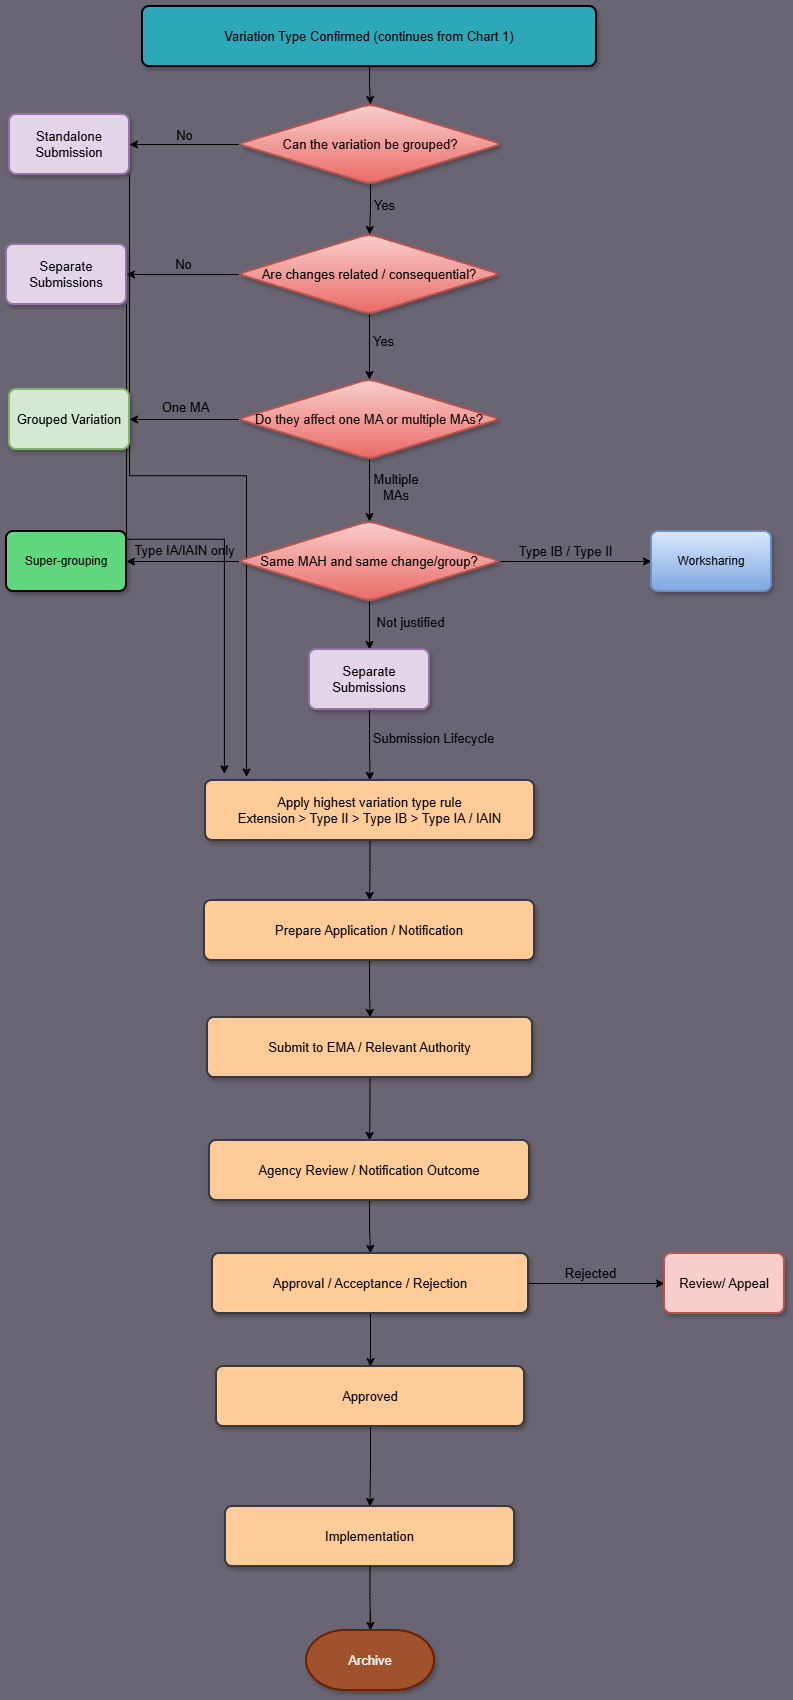

The diagram above was exported from draw.io. Its source (the exported page's mxGraphModel, read from the mxfile embedded in the PNG):
<mxGraphModel dx="1488" dy="782" grid="0" gridSize="10" guides="1" tooltips="1" connect="1" arrows="1" fold="1" page="1" pageScale="1" pageWidth="827" pageHeight="1169" background="light-dark(#6a6572, #121212)" math="0" shadow="0">
  <root>
    <mxCell id="3PtTbJ5lPdgzMIj5xx7j-0" />
    <mxCell id="3PtTbJ5lPdgzMIj5xx7j-1" parent="3PtTbJ5lPdgzMIj5xx7j-0" />
    <mxCell id="2HO6vQ0pFjkX5HXtmNSJ-2" edge="1" parent="3PtTbJ5lPdgzMIj5xx7j-1" source="2HO6vQ0pFjkX5HXtmNSJ-0" style="edgeStyle=orthogonalEdgeStyle;rounded=0;orthogonalLoop=1;jettySize=auto;html=1;" target="2HO6vQ0pFjkX5HXtmNSJ-1" value="">
      <mxGeometry relative="1" as="geometry" />
    </mxCell>
    <mxCell id="2HO6vQ0pFjkX5HXtmNSJ-0" parent="3PtTbJ5lPdgzMIj5xx7j-1" style="whiteSpace=wrap;html=1;rounded=1;absoluteArcSize=1;arcSize=14;strokeWidth=2;strokeColor=default;align=center;verticalAlign=middle;fontFamily=Helvetica;fontSize=13;fontColor=default;labelBackgroundColor=none;fillColor=light-dark(#2da8b9, #ededed);gradientColor=none;shadow=1;" value="Variation Type Confirmed (continues from Chart 1)" vertex="1">
      <mxGeometry height="60" width="454" x="148" y="18" as="geometry" />
    </mxCell>
    <mxCell id="2HO6vQ0pFjkX5HXtmNSJ-4" edge="1" parent="3PtTbJ5lPdgzMIj5xx7j-1" source="2HO6vQ0pFjkX5HXtmNSJ-1" style="edgeStyle=orthogonalEdgeStyle;rounded=0;orthogonalLoop=1;jettySize=auto;html=1;" target="2HO6vQ0pFjkX5HXtmNSJ-3" value="">
      <mxGeometry relative="1" as="geometry" />
    </mxCell>
    <mxCell id="2HO6vQ0pFjkX5HXtmNSJ-5" connectable="0" parent="2HO6vQ0pFjkX5HXtmNSJ-4" style="edgeLabel;html=1;align=center;verticalAlign=middle;resizable=0;points=[];labelBackgroundColor=none;fontSize=13;" value="No" vertex="1">
      <mxGeometry relative="1" x="-0.0466" y="1" as="geometry">
        <mxPoint x="-3" y="-11" as="offset" />
      </mxGeometry>
    </mxCell>
    <mxCell id="2HO6vQ0pFjkX5HXtmNSJ-9" edge="1" parent="3PtTbJ5lPdgzMIj5xx7j-1" source="2HO6vQ0pFjkX5HXtmNSJ-1" style="edgeStyle=orthogonalEdgeStyle;rounded=0;orthogonalLoop=1;jettySize=auto;html=1;" target="2HO6vQ0pFjkX5HXtmNSJ-8" value="">
      <mxGeometry relative="1" as="geometry" />
    </mxCell>
    <mxCell id="2HO6vQ0pFjkX5HXtmNSJ-16" connectable="0" parent="2HO6vQ0pFjkX5HXtmNSJ-9" style="edgeLabel;html=1;align=center;verticalAlign=middle;resizable=0;points=[];labelBackgroundColor=none;fontSize=13;" value="Yes" vertex="1">
      <mxGeometry relative="1" x="-0.2042" y="3" as="geometry">
        <mxPoint x="10" as="offset" />
      </mxGeometry>
    </mxCell>
    <mxCell id="2HO6vQ0pFjkX5HXtmNSJ-1" parent="3PtTbJ5lPdgzMIj5xx7j-1" style="rhombus;whiteSpace=wrap;html=1;fontSize=13;fillColor=#f8cecc;rounded=1;absoluteArcSize=1;arcSize=14;strokeWidth=2;labelBackgroundColor=none;gradientColor=#ea6b66;shadow=1;strokeColor=#b85450;" value="Can the variation be grouped?" vertex="1">
      <mxGeometry height="80" width="264" x="244" y="116" as="geometry" />
    </mxCell>
    <mxCell id="nTEAst0zFpfcsI1AU9HL-0" edge="1" parent="3PtTbJ5lPdgzMIj5xx7j-1" source="2HO6vQ0pFjkX5HXtmNSJ-3" style="edgeStyle=orthogonalEdgeStyle;rounded=0;orthogonalLoop=1;jettySize=auto;html=1;exitX=1;exitY=1;exitDx=0;exitDy=0;">
      <mxGeometry relative="1" as="geometry">
        <mxPoint x="252" y="788.5263157894738" as="targetPoint" />
      </mxGeometry>
    </mxCell>
    <mxCell id="2HO6vQ0pFjkX5HXtmNSJ-3" parent="3PtTbJ5lPdgzMIj5xx7j-1" style="whiteSpace=wrap;html=1;fontSize=13;fillColor=#e1d5e7;rounded=1;absoluteArcSize=1;arcSize=14;strokeWidth=2;labelBackgroundColor=none;shadow=1;strokeColor=#9673a6;" value="Standalone Submission" vertex="1">
      <mxGeometry height="60" width="120" x="15" y="126" as="geometry" />
    </mxCell>
    <mxCell id="2HO6vQ0pFjkX5HXtmNSJ-11" edge="1" parent="3PtTbJ5lPdgzMIj5xx7j-1" source="2HO6vQ0pFjkX5HXtmNSJ-8" style="edgeStyle=orthogonalEdgeStyle;rounded=0;orthogonalLoop=1;jettySize=auto;html=1;" target="2HO6vQ0pFjkX5HXtmNSJ-10" value="">
      <mxGeometry relative="1" as="geometry" />
    </mxCell>
    <mxCell id="2HO6vQ0pFjkX5HXtmNSJ-17" connectable="0" parent="2HO6vQ0pFjkX5HXtmNSJ-11" style="edgeLabel;html=1;align=center;verticalAlign=middle;resizable=0;points=[];labelBackgroundColor=none;fontSize=13;" value="No" vertex="1">
      <mxGeometry relative="1" x="0.0006" y="1" as="geometry">
        <mxPoint y="-12" as="offset" />
      </mxGeometry>
    </mxCell>
    <mxCell id="2HO6vQ0pFjkX5HXtmNSJ-13" edge="1" parent="3PtTbJ5lPdgzMIj5xx7j-1" source="2HO6vQ0pFjkX5HXtmNSJ-8" style="edgeStyle=orthogonalEdgeStyle;rounded=0;orthogonalLoop=1;jettySize=auto;html=1;" target="2HO6vQ0pFjkX5HXtmNSJ-12" value="">
      <mxGeometry relative="1" as="geometry" />
    </mxCell>
    <mxCell id="2HO6vQ0pFjkX5HXtmNSJ-18" connectable="0" parent="2HO6vQ0pFjkX5HXtmNSJ-13" style="edgeLabel;html=1;align=center;verticalAlign=middle;resizable=0;points=[];labelBackgroundColor=none;fontSize=13;" value="Yes" vertex="1">
      <mxGeometry relative="1" x="-0.3393" as="geometry">
        <mxPoint x="13" y="5" as="offset" />
      </mxGeometry>
    </mxCell>
    <mxCell id="2HO6vQ0pFjkX5HXtmNSJ-8" parent="3PtTbJ5lPdgzMIj5xx7j-1" style="rhombus;whiteSpace=wrap;html=1;fontSize=13;fillColor=#f8cecc;rounded=1;absoluteArcSize=1;arcSize=14;strokeWidth=2;labelBackgroundColor=none;shadow=1;strokeColor=#b85450;gradientColor=#ea6b66;" value="Are changes related / consequential?" vertex="1">
      <mxGeometry height="80" width="262" x="244" y="246" as="geometry" />
    </mxCell>
    <mxCell id="nTEAst0zFpfcsI1AU9HL-1" edge="1" parent="3PtTbJ5lPdgzMIj5xx7j-1" source="2HO6vQ0pFjkX5HXtmNSJ-10" style="edgeStyle=orthogonalEdgeStyle;rounded=0;orthogonalLoop=1;jettySize=auto;html=1;exitX=1;exitY=1;exitDx=0;exitDy=0;">
      <mxGeometry relative="1" as="geometry">
        <mxPoint x="229.89473684210543" y="785.3684210526317" as="targetPoint" />
      </mxGeometry>
    </mxCell>
    <mxCell id="2HO6vQ0pFjkX5HXtmNSJ-10" parent="3PtTbJ5lPdgzMIj5xx7j-1" style="whiteSpace=wrap;html=1;fontSize=13;fillColor=#e1d5e7;rounded=1;absoluteArcSize=1;arcSize=14;strokeWidth=2;labelBackgroundColor=none;shadow=1;strokeColor=#9673a6;" value="Separate Submissions" vertex="1">
      <mxGeometry height="60" width="120" x="12" y="256" as="geometry" />
    </mxCell>
    <mxCell id="2HO6vQ0pFjkX5HXtmNSJ-15" edge="1" parent="3PtTbJ5lPdgzMIj5xx7j-1" source="2HO6vQ0pFjkX5HXtmNSJ-12" style="edgeStyle=orthogonalEdgeStyle;rounded=0;orthogonalLoop=1;jettySize=auto;html=1;" target="2HO6vQ0pFjkX5HXtmNSJ-14" value="">
      <mxGeometry relative="1" as="geometry" />
    </mxCell>
    <mxCell id="2HO6vQ0pFjkX5HXtmNSJ-19" connectable="0" parent="2HO6vQ0pFjkX5HXtmNSJ-15" style="edgeLabel;html=1;align=center;verticalAlign=middle;resizable=0;points=[];labelBackgroundColor=none;fontSize=13;" value="One MA" vertex="1">
      <mxGeometry relative="1" x="-0.0224" as="geometry">
        <mxPoint y="-13" as="offset" />
      </mxGeometry>
    </mxCell>
    <mxCell id="2HO6vQ0pFjkX5HXtmNSJ-21" edge="1" parent="3PtTbJ5lPdgzMIj5xx7j-1" source="2HO6vQ0pFjkX5HXtmNSJ-12" style="edgeStyle=orthogonalEdgeStyle;rounded=0;orthogonalLoop=1;jettySize=auto;html=1;" target="2HO6vQ0pFjkX5HXtmNSJ-20" value="">
      <mxGeometry relative="1" as="geometry" />
    </mxCell>
    <mxCell id="2HO6vQ0pFjkX5HXtmNSJ-22" connectable="0" parent="2HO6vQ0pFjkX5HXtmNSJ-21" style="edgeLabel;html=1;align=center;verticalAlign=middle;resizable=0;points=[];labelBackgroundColor=none;fontSize=13;whiteSpace=wrap;" value="Multiple MAs" vertex="1">
      <mxGeometry relative="1" x="-0.1145" y="1" as="geometry">
        <mxPoint x="25" as="offset" />
      </mxGeometry>
    </mxCell>
    <mxCell id="2HO6vQ0pFjkX5HXtmNSJ-12" parent="3PtTbJ5lPdgzMIj5xx7j-1" style="rhombus;whiteSpace=wrap;html=1;fontSize=13;fillColor=#f8cecc;rounded=1;absoluteArcSize=1;arcSize=14;strokeWidth=2;labelBackgroundColor=none;gradientColor=#ea6b66;shadow=1;strokeColor=#b85450;" value="Do they affect one MA or multiple MAs?" vertex="1">
      <mxGeometry height="80" width="262" x="244" y="391" as="geometry" />
    </mxCell>
    <mxCell id="2HO6vQ0pFjkX5HXtmNSJ-14" parent="3PtTbJ5lPdgzMIj5xx7j-1" style="whiteSpace=wrap;html=1;fontSize=13;fillColor=#d5e8d4;rounded=1;absoluteArcSize=1;arcSize=14;strokeWidth=2;labelBackgroundColor=none;shadow=1;strokeColor=#82b366;" value="Grouped Variation" vertex="1">
      <mxGeometry height="60" width="120" x="15" y="401" as="geometry" />
    </mxCell>
    <mxCell id="qtHrAuhFT9F_d3TFJEz2-1" edge="1" parent="3PtTbJ5lPdgzMIj5xx7j-1" source="2HO6vQ0pFjkX5HXtmNSJ-20" style="edgeStyle=orthogonalEdgeStyle;rounded=0;orthogonalLoop=1;jettySize=auto;html=1;" target="qtHrAuhFT9F_d3TFJEz2-0" value="">
      <mxGeometry relative="1" as="geometry" />
    </mxCell>
    <mxCell id="qtHrAuhFT9F_d3TFJEz2-29" connectable="0" parent="qtHrAuhFT9F_d3TFJEz2-1" style="edgeLabel;html=1;align=center;verticalAlign=middle;resizable=0;points=[];labelBackgroundColor=none;fontSize=13;" value="Type IA/IAIN only" vertex="1">
      <mxGeometry relative="1" x="0.2023" as="geometry">
        <mxPoint x="13" y="-12" as="offset" />
      </mxGeometry>
    </mxCell>
    <mxCell id="qtHrAuhFT9F_d3TFJEz2-3" edge="1" parent="3PtTbJ5lPdgzMIj5xx7j-1" source="2HO6vQ0pFjkX5HXtmNSJ-20" style="edgeStyle=orthogonalEdgeStyle;rounded=0;orthogonalLoop=1;jettySize=auto;html=1;" target="qtHrAuhFT9F_d3TFJEz2-2" value="">
      <mxGeometry relative="1" as="geometry" />
    </mxCell>
    <mxCell id="qtHrAuhFT9F_d3TFJEz2-30" connectable="0" parent="qtHrAuhFT9F_d3TFJEz2-3" style="edgeLabel;html=1;align=center;verticalAlign=middle;resizable=0;points=[];labelBackgroundColor=none;fontSize=13;" value="Type IB / Type II" vertex="1">
      <mxGeometry relative="1" x="-0.1537" y="-1" as="geometry">
        <mxPoint y="-12" as="offset" />
      </mxGeometry>
    </mxCell>
    <mxCell id="qtHrAuhFT9F_d3TFJEz2-6" edge="1" parent="3PtTbJ5lPdgzMIj5xx7j-1" source="2HO6vQ0pFjkX5HXtmNSJ-20" style="edgeStyle=orthogonalEdgeStyle;rounded=0;orthogonalLoop=1;jettySize=auto;html=1;" target="qtHrAuhFT9F_d3TFJEz2-5" value="">
      <mxGeometry relative="1" as="geometry" />
    </mxCell>
    <mxCell id="qtHrAuhFT9F_d3TFJEz2-31" connectable="0" parent="qtHrAuhFT9F_d3TFJEz2-6" style="edgeLabel;html=1;align=center;verticalAlign=middle;resizable=0;points=[];labelBackgroundColor=none;fontSize=13;" value="Not justified" vertex="1">
      <mxGeometry relative="1" x="-0.1776" y="-1" as="geometry">
        <mxPoint x="41" as="offset" />
      </mxGeometry>
    </mxCell>
    <mxCell id="2HO6vQ0pFjkX5HXtmNSJ-20" parent="3PtTbJ5lPdgzMIj5xx7j-1" style="rhombus;whiteSpace=wrap;html=1;fontSize=13;fillColor=#f8cecc;rounded=1;absoluteArcSize=1;arcSize=14;strokeWidth=2;labelBackgroundColor=none;gradientColor=#ea6b66;shadow=1;strokeColor=#b85450;" value="Same MAH and same change/group?" vertex="1">
      <mxGeometry height="80" width="262" x="244" y="533" as="geometry" />
    </mxCell>
    <mxCell id="qtHrAuhFT9F_d3TFJEz2-0" parent="3PtTbJ5lPdgzMIj5xx7j-1" style="whiteSpace=wrap;html=1;fontSize=12;fillColor=light-dark(#60d77e, #ededed);rounded=1;absoluteArcSize=1;arcSize=14;strokeWidth=2;shadow=1;strokeColor=default;align=center;verticalAlign=middle;fontFamily=Helvetica;fontColor=default;" value="Super-grouping" vertex="1">
      <mxGeometry height="60" width="120" x="12" y="543" as="geometry" />
    </mxCell>
    <mxCell id="qtHrAuhFT9F_d3TFJEz2-2" parent="3PtTbJ5lPdgzMIj5xx7j-1" style="whiteSpace=wrap;html=1;fontSize=12;fillColor=#dae8fc;rounded=1;absoluteArcSize=1;arcSize=14;strokeWidth=2;shadow=1;strokeColor=#6c8ebf;align=center;verticalAlign=middle;fontFamily=Helvetica;gradientColor=#7ea6e0;" value="Worksharing" vertex="1">
      <mxGeometry height="60" width="120" x="657" y="543" as="geometry" />
    </mxCell>
    <mxCell id="qtHrAuhFT9F_d3TFJEz2-12" edge="1" parent="3PtTbJ5lPdgzMIj5xx7j-1" source="qtHrAuhFT9F_d3TFJEz2-5" style="edgeStyle=orthogonalEdgeStyle;rounded=0;orthogonalLoop=1;jettySize=auto;html=1;" target="qtHrAuhFT9F_d3TFJEz2-11" value="">
      <mxGeometry relative="1" as="geometry" />
    </mxCell>
    <mxCell id="qtHrAuhFT9F_d3TFJEz2-32" connectable="0" parent="qtHrAuhFT9F_d3TFJEz2-12" style="edgeLabel;html=1;align=center;verticalAlign=middle;resizable=0;points=[];labelBackgroundColor=none;fontSize=13;" value="Submission Lifecycle" vertex="1">
      <mxGeometry relative="1" x="-0.3764" as="geometry">
        <mxPoint x="63" y="6" as="offset" />
      </mxGeometry>
    </mxCell>
    <mxCell id="qtHrAuhFT9F_d3TFJEz2-5" parent="3PtTbJ5lPdgzMIj5xx7j-1" style="whiteSpace=wrap;html=1;fontSize=13;fillColor=#e1d5e7;rounded=1;absoluteArcSize=1;arcSize=14;strokeWidth=2;labelBackgroundColor=none;shadow=1;strokeColor=#9673a6;" value="Separate Submissions" vertex="1">
      <mxGeometry height="60" width="120" x="315" y="661" as="geometry" />
    </mxCell>
    <mxCell id="qtHrAuhFT9F_d3TFJEz2-14" edge="1" parent="3PtTbJ5lPdgzMIj5xx7j-1" source="qtHrAuhFT9F_d3TFJEz2-11" style="edgeStyle=orthogonalEdgeStyle;rounded=0;orthogonalLoop=1;jettySize=auto;html=1;" target="qtHrAuhFT9F_d3TFJEz2-13" value="">
      <mxGeometry relative="1" as="geometry" />
    </mxCell>
    <mxCell id="qtHrAuhFT9F_d3TFJEz2-11" parent="3PtTbJ5lPdgzMIj5xx7j-1" style="rounded=1;whiteSpace=wrap;html=1;fontSize=13;fillColor=#ffcc99;absoluteArcSize=1;arcSize=14;strokeWidth=2;labelBackgroundColor=none;shadow=1;strokeColor=#36393d;" value="&lt;div&gt;Apply highest variation type rule&lt;/div&gt;&lt;div&gt;Extension &amp;gt; Type II &amp;gt; Type IB &amp;gt; Type IA / IAIN&lt;/div&gt;" vertex="1">
      <mxGeometry height="60" width="329" x="211" y="792" as="geometry" />
    </mxCell>
    <mxCell id="qtHrAuhFT9F_d3TFJEz2-16" edge="1" parent="3PtTbJ5lPdgzMIj5xx7j-1" source="qtHrAuhFT9F_d3TFJEz2-13" style="edgeStyle=orthogonalEdgeStyle;rounded=0;orthogonalLoop=1;jettySize=auto;html=1;" target="qtHrAuhFT9F_d3TFJEz2-15" value="">
      <mxGeometry relative="1" as="geometry" />
    </mxCell>
    <mxCell id="qtHrAuhFT9F_d3TFJEz2-13" parent="3PtTbJ5lPdgzMIj5xx7j-1" style="rounded=1;whiteSpace=wrap;html=1;fontSize=13;fillColor=#ffcc99;absoluteArcSize=1;arcSize=14;strokeWidth=2;labelBackgroundColor=none;shadow=1;strokeColor=#36393d;" value="Prepare Application / Notification" vertex="1">
      <mxGeometry height="60" width="330" x="210" y="912" as="geometry" />
    </mxCell>
    <mxCell id="qtHrAuhFT9F_d3TFJEz2-18" edge="1" parent="3PtTbJ5lPdgzMIj5xx7j-1" source="qtHrAuhFT9F_d3TFJEz2-15" style="edgeStyle=orthogonalEdgeStyle;rounded=0;orthogonalLoop=1;jettySize=auto;html=1;" target="qtHrAuhFT9F_d3TFJEz2-17" value="">
      <mxGeometry relative="1" as="geometry" />
    </mxCell>
    <mxCell id="qtHrAuhFT9F_d3TFJEz2-15" parent="3PtTbJ5lPdgzMIj5xx7j-1" style="rounded=1;whiteSpace=wrap;html=1;fontSize=13;fillColor=#ffcc99;absoluteArcSize=1;arcSize=14;strokeWidth=2;labelBackgroundColor=none;shadow=1;strokeColor=#36393d;" value="Submit to EMA / Relevant Authority" vertex="1">
      <mxGeometry height="60" width="325" x="213" y="1029" as="geometry" />
    </mxCell>
    <mxCell id="qtHrAuhFT9F_d3TFJEz2-20" edge="1" parent="3PtTbJ5lPdgzMIj5xx7j-1" source="qtHrAuhFT9F_d3TFJEz2-17" style="edgeStyle=orthogonalEdgeStyle;rounded=0;orthogonalLoop=1;jettySize=auto;html=1;" target="qtHrAuhFT9F_d3TFJEz2-19" value="">
      <mxGeometry relative="1" as="geometry" />
    </mxCell>
    <mxCell id="qtHrAuhFT9F_d3TFJEz2-17" parent="3PtTbJ5lPdgzMIj5xx7j-1" style="rounded=1;whiteSpace=wrap;html=1;fontSize=13;fillColor=#ffcc99;absoluteArcSize=1;arcSize=14;strokeWidth=2;labelBackgroundColor=none;shadow=1;strokeColor=#36393d;" value="Agency Review / Notification Outcome" vertex="1">
      <mxGeometry height="60" width="320" x="215" y="1152" as="geometry" />
    </mxCell>
    <mxCell id="qtHrAuhFT9F_d3TFJEz2-22" edge="1" parent="3PtTbJ5lPdgzMIj5xx7j-1" source="qtHrAuhFT9F_d3TFJEz2-19" style="edgeStyle=orthogonalEdgeStyle;rounded=0;orthogonalLoop=1;jettySize=auto;html=1;" target="qtHrAuhFT9F_d3TFJEz2-21" value="">
      <mxGeometry relative="1" as="geometry" />
    </mxCell>
    <mxCell id="qtHrAuhFT9F_d3TFJEz2-33" connectable="0" parent="qtHrAuhFT9F_d3TFJEz2-22" style="edgeLabel;html=1;align=center;verticalAlign=middle;resizable=0;points=[];labelBackgroundColor=none;fontSize=13;" value="Rejected" vertex="1">
      <mxGeometry relative="1" x="-0.1006" y="3" as="geometry">
        <mxPoint y="-8" as="offset" />
      </mxGeometry>
    </mxCell>
    <mxCell id="qtHrAuhFT9F_d3TFJEz2-24" edge="1" parent="3PtTbJ5lPdgzMIj5xx7j-1" source="qtHrAuhFT9F_d3TFJEz2-19" style="edgeStyle=orthogonalEdgeStyle;rounded=0;orthogonalLoop=1;jettySize=auto;html=1;" target="qtHrAuhFT9F_d3TFJEz2-23" value="">
      <mxGeometry relative="1" as="geometry" />
    </mxCell>
    <mxCell id="qtHrAuhFT9F_d3TFJEz2-19" parent="3PtTbJ5lPdgzMIj5xx7j-1" style="rounded=1;whiteSpace=wrap;html=1;fontSize=13;fillColor=#ffcc99;absoluteArcSize=1;arcSize=14;strokeWidth=2;labelBackgroundColor=none;shadow=1;strokeColor=#36393d;" value="Approval / Acceptance / Rejection" vertex="1">
      <mxGeometry height="60" width="316" x="218" y="1265" as="geometry" />
    </mxCell>
    <mxCell id="qtHrAuhFT9F_d3TFJEz2-21" parent="3PtTbJ5lPdgzMIj5xx7j-1" style="rounded=1;whiteSpace=wrap;html=1;fontSize=13;fillColor=#f8cecc;absoluteArcSize=1;arcSize=14;strokeWidth=2;labelBackgroundColor=none;shadow=1;strokeColor=#b85450;" value="Review/ Appeal" vertex="1">
      <mxGeometry height="60" width="120" x="670" y="1265" as="geometry" />
    </mxCell>
    <mxCell id="qtHrAuhFT9F_d3TFJEz2-26" edge="1" parent="3PtTbJ5lPdgzMIj5xx7j-1" source="qtHrAuhFT9F_d3TFJEz2-23" style="edgeStyle=orthogonalEdgeStyle;rounded=0;orthogonalLoop=1;jettySize=auto;html=1;" target="qtHrAuhFT9F_d3TFJEz2-25" value="">
      <mxGeometry relative="1" as="geometry" />
    </mxCell>
    <mxCell id="qtHrAuhFT9F_d3TFJEz2-23" parent="3PtTbJ5lPdgzMIj5xx7j-1" style="rounded=1;whiteSpace=wrap;html=1;fontSize=13;fillColor=#ffcc99;absoluteArcSize=1;arcSize=14;strokeWidth=2;labelBackgroundColor=none;shadow=1;strokeColor=#36393d;" value="Approved" vertex="1">
      <mxGeometry height="60" width="308" x="222" y="1378" as="geometry" />
    </mxCell>
    <mxCell id="qtHrAuhFT9F_d3TFJEz2-28" edge="1" parent="3PtTbJ5lPdgzMIj5xx7j-1" source="qtHrAuhFT9F_d3TFJEz2-34" style="edgeStyle=orthogonalEdgeStyle;rounded=0;orthogonalLoop=1;jettySize=auto;html=1;" value="">
      <mxGeometry relative="1" as="geometry">
        <mxPoint x="375" y="1658" as="targetPoint" />
      </mxGeometry>
    </mxCell>
    <mxCell id="qtHrAuhFT9F_d3TFJEz2-25" parent="3PtTbJ5lPdgzMIj5xx7j-1" style="rounded=1;whiteSpace=wrap;html=1;fontSize=13;fillColor=#ffcc99;absoluteArcSize=1;arcSize=14;strokeWidth=2;labelBackgroundColor=none;shadow=1;strokeColor=#36393d;" value="Implementation" vertex="1">
      <mxGeometry height="60" width="289" x="231" y="1518" as="geometry" />
    </mxCell>
    <mxCell id="KV02m45Ub-Xg92DicYyr-0" edge="1" parent="3PtTbJ5lPdgzMIj5xx7j-1" source="qtHrAuhFT9F_d3TFJEz2-25" style="edgeStyle=orthogonalEdgeStyle;rounded=0;orthogonalLoop=1;jettySize=auto;html=1;" target="qtHrAuhFT9F_d3TFJEz2-34" value="">
      <mxGeometry relative="1" as="geometry">
        <mxPoint x="375" y="1578" as="sourcePoint" />
        <mxPoint x="375" y="1658" as="targetPoint" />
      </mxGeometry>
    </mxCell>
    <mxCell id="qtHrAuhFT9F_d3TFJEz2-34" parent="3PtTbJ5lPdgzMIj5xx7j-1" style="strokeWidth=2;html=1;shape=mxgraph.flowchart.terminator;whiteSpace=wrap;rounded=1;shadow=1;strokeColor=#6D1F00;align=center;verticalAlign=middle;arcSize=14;absoluteArcSize=1;fontFamily=Helvetica;fontSize=13;fontColor=#ffffff;labelBackgroundColor=none;fillColor=#a0522d;" value="Archive" vertex="1">
      <mxGeometry height="60" width="128" x="312" y="1642" as="geometry" />
    </mxCell>
  </root>
</mxGraphModel>